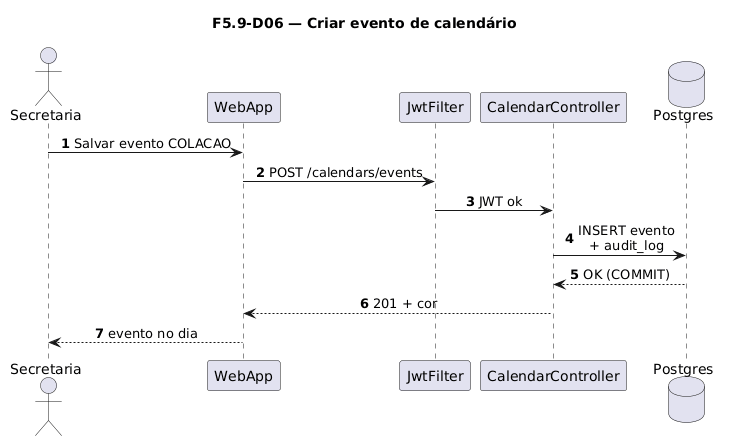

The diagram above was rendered by PlantUML. Its source (embedded in the PNG):
@startuml
title F5.9-D06 — Criar evento de calendário
skinparam sequenceMessageAlign center
skinparam responseMessageBelowArrow true
skinparam maxMessageSize 220
autonumber

actor "Secretaria" as Sec
participant "WebApp" as WebApp
participant "JwtFilter" as Jwt
participant "CalendarController" as Ctrl
database "Postgres" as Postgres

Sec -> WebApp: Salvar evento COLACAO
WebApp -> Jwt: POST /calendars/events
Jwt -> Ctrl: JWT ok
Ctrl -> Postgres: INSERT evento\n+ audit_log
Postgres --> Ctrl: OK (COMMIT)
Ctrl --> WebApp: 201 + cor
WebApp --> Sec: evento no dia
@enduml